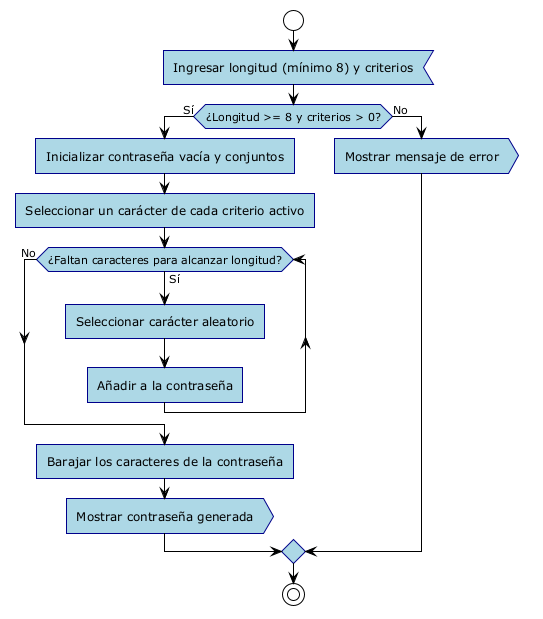

The diagram above was rendered by PlantUML. Its source (embedded in the PNG):
@startuml
!theme plain
skinparam roundcorner 0
skinparam activity {
  BackgroundColor lightblue
  BorderColor darkblue
  ArrowColor black
}

start

:Ingresar longitud (mínimo 8) y criterios; <<input>>

if (¿Longitud >= 8 y criterios > 0?) then (Sí)
  :Inicializar contraseña vacía y conjuntos;
  
  :Seleccionar un carácter de cada criterio activo;
  
  while (¿Faltan caracteres para alcanzar longitud?) is (Sí)
    :Seleccionar carácter aleatorio;
    :Añadir a la contraseña;
  endwhile (No)
  
  :Barajar los caracteres de la contraseña;
  
  :Mostrar contraseña generada; <<output>>
else (No)
  :Mostrar mensaje de error; <<output>>
endif

stop
@enduml